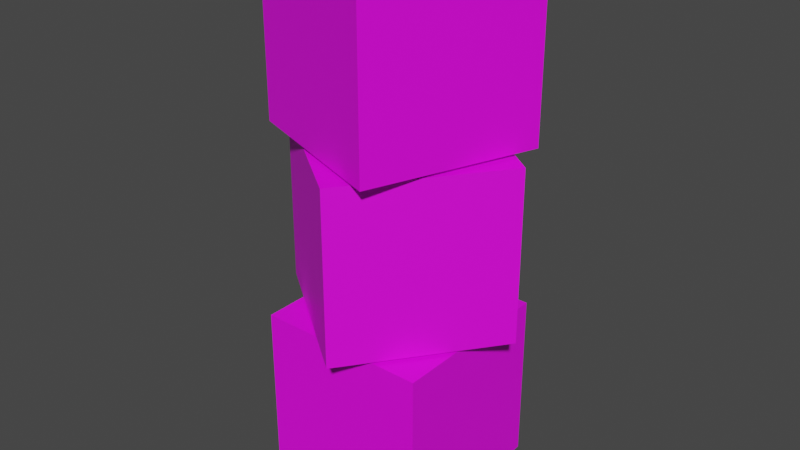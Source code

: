 # Source: d6_stack.blend  (saved by Blender 3.6.11; exported with 4.5.12 LTS)
import bpy
from mathutils import Matrix  # noqa: F401  (used for matrix-valued properties, if any)

bpy.ops.wm.read_factory_settings(use_empty=True)
scene = bpy.context.scene
scene.name = 'Scene'

# ---- collections
col_collection = bpy.data.collections.new('Collection'); scene.collection.children.link(col_collection)

# ---- images (referenced by path relative to the original .blend; pixels are not part of the script)
import os
ASSET_DIR = os.environ.get("B2B_ASSET_DIR", "")  # directory of the original .blend (textures are referenced by path, not embedded)
HERE = os.path.dirname(os.path.abspath(__file__))  # packed textures are extracted next to this script under _unpacked/

def load_image(name, relpath, width, height, colorspace="sRGB"):
    """Load a texture the original file referenced (path relative to the .blend, or extracted next to this script)."""
    p = next((c for c in (os.path.join(HERE, relpath), os.path.join(ASSET_DIR, relpath)) if relpath and os.path.exists(c)), "")
    if p:
        img = bpy.data.images.load(p, check_existing=True)
        img.name = name
    else:  # same state as the original file: an image datablock whose file is absent (Cycles renders it pink)
        img = bpy.data.images.new(name, width, height)
        img.source = "FILE"
        img.filepath = "//" + (relpath or name)
    img.colorspace_settings.name = colorspace
    return img
img_material_base_color = load_image('Material Base Color', '', 1024, 1024, 'sRGB')

# ---- materials (node trees are filled in below, after node groups)
mat_material = bpy.data.materials.new('Material')
mat_material.alpha_threshold = 0.0
mat_material.use_transparent_shadow = False
mat_material.roughness = 0.5
mat_material.line_color = (0.0, 0.0, 0.0, 1.0)

# ---- material node trees
mat_material.use_nodes = True; mat_material.node_tree.nodes.clear()
_N = mat_material.node_tree.nodes; _L = mat_material.node_tree.links
n0 = _N.new('ShaderNodeOutputMaterial'); n0.name = 'Material Output'; n0.location = (300, 300)
n1 = _N.new('ShaderNodeBsdfPrincipled'); n1.name = 'Principled BSDF'; n1.location = (10, 300)
n1.distribution = 'GGX'
n1.subsurface_method = 'RANDOM_WALK_SKIN'
n1.inputs[3].default_value = 1.45
n1.inputs[27].default_value = (0.0, 0.0, 0.0, 1.0)
n1.inputs[28].default_value = 1.0
n2 = _N.new('ShaderNodeTexImage'); n2.name = 'Image Texture'; n2.location = (-280, 280)
n2.image = img_material_base_color
_L.new(n1.outputs[0], n0.inputs[0])
_L.new(n2.outputs[0], n1.inputs[0])
n0.is_active_output = True

# ---- world
world_world = bpy.data.worlds.new('World'); scene.world = world_world
world_world.use_nodes = True; world_world.node_tree.nodes.clear()
_N = world_world.node_tree.nodes; _L = world_world.node_tree.links
n0 = _N.new('ShaderNodeOutputWorld'); n0.name = 'World Output'; n0.location = (300, 300)
n1 = _N.new('ShaderNodeBackground'); n1.name = 'Background'; n1.location = (10, 300)
n1.inputs[0].default_value = (0.05088, 0.05088, 0.05088, 1.0)
_L.new(n1.outputs[0], n0.inputs[0])
n0.is_active_output = True
world_world.color = (0.05088, 0.05088, 0.05088)
world_world.use_sun_shadow = False
world_world.sun_shadow_jitter_overblur = 0.0

# ---- meshes
me_cube = bpy.data.meshes.new('Cube')
me_cube.from_pydata([(1.0, 1.0, 1.0), (1.0, 1.0, -1.0), (1.0, -1.0, 1.0), (1.0, -1.0, -1.0), (-1.0, 1.0, 1.0), (-1.0, 1.0, -1.0), (-1.0, -1.0, 1.0), (-1.0, -1.0, -1.0)], [], [(0, 4, 6, 2), (3, 2, 6, 7), (7, 6, 4, 5), (5, 1, 3, 7), (1, 0, 2, 3), (5, 4, 0, 1)])
_uv = me_cube.uv_layers.new(name='UVMap')
_uv.uv.foreach_set('vector', [0.625, 0.5, 0.875, 0.5, 0.875, 0.75, 0.625, 0.75, 0.375, 0.75, 0.625, 0.75, 0.625, 1.0, 0.375, 1.0, 0.375, 0.0, 0.625, 0.0, 0.625, 0.25, 0.375, 0.25, 0.125, 0.5, 0.375, 0.5, 0.375, 0.75, 0.125, 0.75, 0.375, 0.5, 0.625, 0.5, 0.625, 0.75, 0.375, 0.75, 0.375, 0.25, 0.625, 0.25, 0.625, 0.5, 0.375, 0.5])
me_cube.materials.append(mat_material)
me_cube.use_mirror_vertex_groups = False
me_cube.update()
me_cube_001 = bpy.data.meshes.new('Cube.001')
me_cube_001.from_pydata([(1.0, 1.0, 1.0), (1.0, 1.0, -1.0), (1.0, -1.0, 1.0), (1.0, -1.0, -1.0), (-1.0, 1.0, 1.0), (-1.0, 1.0, -1.0), (-1.0, -1.0, 1.0), (-1.0, -1.0, -1.0)], [], [(0, 4, 6, 2), (3, 2, 6, 7), (7, 6, 4, 5), (5, 1, 3, 7), (1, 0, 2, 3), (5, 4, 0, 1)])
_uv = me_cube_001.uv_layers.new(name='UVMap')
_uv.uv.foreach_set('vector', [0.625, 0.5, 0.875, 0.5, 0.875, 0.75, 0.625, 0.75, 0.375, 0.75, 0.625, 0.75, 0.625, 1.0, 0.375, 1.0, 0.375, 0.0, 0.625, 0.0, 0.625, 0.25, 0.375, 0.25, 0.125, 0.5, 0.375, 0.5, 0.375, 0.75, 0.125, 0.75, 0.375, 0.5, 0.625, 0.5, 0.625, 0.75, 0.375, 0.75, 0.375, 0.25, 0.625, 0.25, 0.625, 0.5, 0.375, 0.5])
me_cube_001.materials.append(mat_material)
me_cube_001.use_mirror_vertex_groups = False
me_cube_001.update()
me_cube_002 = bpy.data.meshes.new('Cube.002')
me_cube_002.from_pydata([(1.0, 1.0, 1.0), (1.0, 1.0, -1.0), (1.0, -1.0, 1.0), (1.0, -1.0, -1.0), (-1.0, 1.0, 1.0), (-1.0, 1.0, -1.0), (-1.0, -1.0, 1.0), (-1.0, -1.0, -1.0)], [], [(0, 4, 6, 2), (3, 2, 6, 7), (7, 6, 4, 5), (5, 1, 3, 7), (1, 0, 2, 3), (5, 4, 0, 1)])
_uv = me_cube_002.uv_layers.new(name='UVMap')
_uv.uv.foreach_set('vector', [0.625, 0.5, 0.875, 0.5, 0.875, 0.75, 0.625, 0.75, 0.375, 0.75, 0.625, 0.75, 0.625, 1.0, 0.375, 1.0, 0.375, 0.0, 0.625, 0.0, 0.625, 0.25, 0.375, 0.25, 0.125, 0.5, 0.375, 0.5, 0.375, 0.75, 0.125, 0.75, 0.375, 0.5, 0.625, 0.5, 0.625, 0.75, 0.375, 0.75, 0.375, 0.25, 0.625, 0.25, 0.625, 0.5, 0.375, 0.5])
me_cube_002.materials.append(mat_material)
me_cube_002.use_mirror_vertex_groups = False
me_cube_002.update()

# ---- objects
ob_cube = bpy.data.objects.new('Cube', me_cube)
ob_cube_001 = bpy.data.objects.new('Cube.001', me_cube_001)
ob_cube_002 = bpy.data.objects.new('Cube.002', me_cube_002)

# ---- transforms, parenting, visibility, modifiers, constraints
ob_cube.location = (0.0, 0.0, 0.0)
ob_cube.lock_rotations_4d = False
ob_cube.empty_display_type = 'ARROWS'
ob_cube.lineart.crease_threshold = 0.0
ob_cube_001.location = (0.0, 0.0, 2.033)
ob_cube_001.rotation_euler = (0.0, -0.0, 0.9299)
ob_cube_001.lock_rotations_4d = False
ob_cube_001.empty_display_type = 'ARROWS'
ob_cube_001.lineart.crease_threshold = 0.0
ob_cube_002.location = (0.0, 0.0, 4.077)
ob_cube_002.rotation_euler = (0.0, -0.0, -1.923)
ob_cube_002.lock_rotations_4d = False
ob_cube_002.empty_display_type = 'ARROWS'
ob_cube_002.lineart.crease_threshold = 0.0

# ---- collection membership
col_collection.objects.link(ob_cube)
col_collection.objects.link(ob_cube_001)
col_collection.objects.link(ob_cube_002)

# ---- scene / render settings (as saved in the file)
scene.frame_start = 1; scene.frame_end = 250; scene.frame_set(224)
scene.render.engine = 'BLENDER_EEVEE_NEXT'
scene.cycles.sampling_pattern = 'TABULATED_SOBOL'
scene.view_settings.view_transform = 'Filmic'
bpy.context.view_layer.update()

# ---- added for rendering (the .blend has no active camera and no usable light): camera, sun
cam_auto = bpy.data.cameras.new('AutoCamera')
cam_auto.lens = 50.0
cam_auto.sensor_width = 36.0
cam_auto.clip_end = 1000.0
ob_auto_camera = bpy.data.objects.new('AutoCamera', cam_auto)
scene.collection.objects.link(ob_auto_camera)
ob_auto_camera.location = (6.71022, -8.05226, 7.40671)
ob_auto_camera.rotation_euler = (1.09748, -7.21219e-08, 0.694738)
scene.camera = ob_auto_camera
light_auto_sun = bpy.data.lights.new('AutoSun', 'SUN')
light_auto_sun.energy = 3.0
light_auto_sun.angle = 0.0523599
ob_auto_sun = bpy.data.objects.new('AutoSun', light_auto_sun)
scene.collection.objects.link(ob_auto_sun)
ob_auto_sun.rotation_euler = (0.872665, 0.174533, 0.523599)
bpy.context.view_layer.update()
